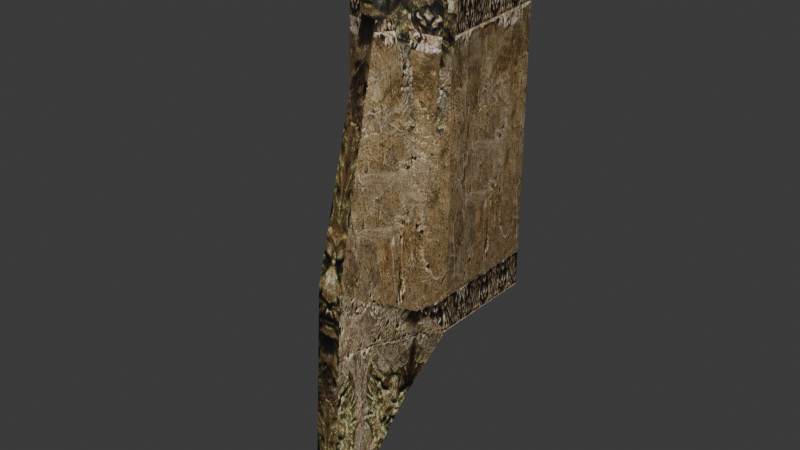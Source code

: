 # Source: reimported.blend  (saved by Blender 5.2.45; exported with 4.5.12 LTS)
import bpy
from mathutils import Matrix  # noqa: F401  (used for matrix-valued properties, if any)

bpy.ops.wm.read_factory_settings(use_empty=True)
scene = bpy.context.scene
scene.name = 'StoneMuWall02'

# ---- collections
col_collection = bpy.data.collections.new('Collection'); scene.collection.children.link(col_collection)

# ---- images (referenced by path relative to the original .blend; pixels are not part of the script)
import os
ASSET_DIR = os.environ.get("B2B_ASSET_DIR", "")  # directory of the original .blend (textures are referenced by path, not embedded)
HERE = os.path.dirname(os.path.abspath(__file__))  # packed textures are extracted next to this script under _unpacked/

def load_image(name, relpath, width, height, colorspace="sRGB"):
    """Load a texture the original file referenced (path relative to the .blend, or extracted next to this script)."""
    p = next((c for c in (os.path.join(HERE, relpath), os.path.join(ASSET_DIR, relpath)) if relpath and os.path.exists(c)), "")
    if p:
        img = bpy.data.images.load(p, check_existing=True)
        img.name = name
    else:  # same state as the original file: an image datablock whose file is absent (Cycles renders it pink)
        img = bpy.data.images.new(name, width, height)
        img.source = "FILE"
        img.filepath = "//" + (relpath or name)
    img.colorspace_settings.name = colorspace
    return img
img_c_wall06_jpg = load_image('c_wall06.jpg', '_unpacked/c_wall06.1817c3eb.jpg', 512, 512, 'sRGB')
img_c_wall05_jpg = load_image('c_wall05.jpg', '_unpacked/c_wall05.41c93b14.jpg', 512, 512, 'sRGB')
img_c_wall04_jpg = load_image('c_wall04.jpg', '_unpacked/c_wall04.f6a29add.jpg', 512, 512, 'sRGB')

# ---- materials (node trees are filled in below, after node groups)
mat_c_wall06_jpg = bpy.data.materials.new('c_wall06.jpg')
mat_c_wall06_jpg.diffuse_color = (0.5733, 0.5929, 0.9198, 1.0)
mat_c_wall05_jpg = bpy.data.materials.new('c_wall05.jpg')
mat_c_wall05_jpg.diffuse_color = (0.5816, 0.546, 0.8233, 1.0)
mat_c_wall04_jpg = bpy.data.materials.new('c_wall04.jpg')
mat_c_wall04_jpg.diffuse_color = (0.4376, 0.9016, 0.667, 1.0)

# ---- material node trees
mat_c_wall06_jpg.use_nodes = True; mat_c_wall06_jpg.node_tree.nodes.clear()
_N = mat_c_wall06_jpg.node_tree.nodes; _L = mat_c_wall06_jpg.node_tree.links
n0 = _N.new('ShaderNodeBsdfPrincipled'); n0.name = 'Principled BSDF'; n0.location = (-200, 100)
n0.inputs[10].default_value = 0.005
n1 = _N.new('ShaderNodeOutputMaterial'); n1.name = 'Material Output'; n1.location = (200, 100)
n2 = _N.new('ShaderNodeTexImage'); n2.name = 'Image Texture'; n2.location = (-600, 100)
n2.image = img_c_wall06_jpg
_L.new(n0.outputs[0], n1.inputs[0])
_L.new(n2.outputs[0], n0.inputs[0])
n1.is_active_output = True
mat_c_wall05_jpg.use_nodes = True; mat_c_wall05_jpg.node_tree.nodes.clear()
_N = mat_c_wall05_jpg.node_tree.nodes; _L = mat_c_wall05_jpg.node_tree.links
n0 = _N.new('ShaderNodeBsdfPrincipled'); n0.name = 'Principled BSDF'; n0.location = (-200, 100)
n0.inputs[10].default_value = 0.005
n1 = _N.new('ShaderNodeOutputMaterial'); n1.name = 'Material Output'; n1.location = (200, 100)
n2 = _N.new('ShaderNodeTexImage'); n2.name = 'Image Texture'; n2.location = (-600, 100)
n2.image = img_c_wall05_jpg
_L.new(n0.outputs[0], n1.inputs[0])
_L.new(n2.outputs[0], n0.inputs[0])
n1.is_active_output = True
mat_c_wall04_jpg.use_nodes = True; mat_c_wall04_jpg.node_tree.nodes.clear()
_N = mat_c_wall04_jpg.node_tree.nodes; _L = mat_c_wall04_jpg.node_tree.links
n0 = _N.new('ShaderNodeBsdfPrincipled'); n0.name = 'Principled BSDF'; n0.location = (-200, 100)
n0.inputs[10].default_value = 0.005
n1 = _N.new('ShaderNodeOutputMaterial'); n1.name = 'Material Output'; n1.location = (200, 100)
n2 = _N.new('ShaderNodeTexImage'); n2.name = 'Image Texture'; n2.location = (-600, 100)
n2.image = img_c_wall04_jpg
_L.new(n0.outputs[0], n1.inputs[0])
_L.new(n2.outputs[0], n0.inputs[0])
n1.is_active_output = True

# ---- world
world_world = bpy.data.worlds.new('World'); scene.world = world_world
world_world.use_nodes = True; world_world.node_tree.nodes.clear()
_N = world_world.node_tree.nodes; _L = world_world.node_tree.links
n0 = _N.new('ShaderNodeOutputWorld'); n0.name = 'World Output'; n0.location = (200, 100)
n1 = _N.new('ShaderNodeBackground'); n1.name = 'Background'; n1.location = (-200, 100)
n1.inputs[0].default_value = (0.05088, 0.05088, 0.05088, 1.0)
_L.new(n1.outputs[0], n0.inputs[0])
n0.is_active_output = True
world_world.color = (0.05088, 0.05088, 0.05088)
world_world.sun_shadow_jitter_overblur = 0.0

# ---- meshes
me_stonemuwall02 = bpy.data.meshes.new('StoneMuWall02')
me_stonemuwall02.from_pydata([(44.45, -48.59, 285.4), (46.84, -47.94, 287.3), (44.09, -52.62, 284.2), (-45.52, -52.68, 278.3), (-44.01, -52.51, 284.1), (-42.94, -50.08, 281.3), (-46.67, -47.98, 287.2), (-50.01, -47.71, 274.6), (-50.01, -50.08, 217.6), (30.28, -66.29, 180.0), (23.92, -73.29, 180.0), (26.57, -68.68, 173.0), (48.78, -52.78, 180.0), (42.33, -59.75, 180.0), (46.5, -57.87, 173.0), (49.99, -50.08, 0.0), (41.67, -68.68, 22.63), (28.74, -74.08, -57.7), (-23.95, -73.29, 180.0), (-30.31, -66.29, 180.0), (-26.6, -68.68, 173.0), (-42.36, -59.75, 180.0), (-48.81, -52.78, 180.0), (-46.53, -57.87, 173.0), (-41.7, -68.68, 22.63), (-50.01, -50.08, 0.0), (-28.76, -74.08, -57.7), (-10.95, -133.4, 56.16), (17.35, -73.29, 245.4), (17.04, -68.19, 266.9), (13.71, -74.42, 259.9), (49.99, 49.92, 252.5), (-50.01, 49.92, 252.5), (-50.01, -43.28, 279.3), (49.99, 49.92, 0.0), (-50.01, 49.92, 180.0), (-21.31, 49.92, 180.0), (49.99, 49.92, 180.0), (42.91, -50.08, 281.3), (-17.38, -73.29, 245.4), (-16.56, -70.38, 266.6), (-16.67, -68.2, 266.8), (-10.95, -147.4, -174.2), (49.99, -43.28, 279.3), (-45.12, -45.18, 279.9), (-13.74, -74.42, 259.9), (45.49, -52.68, 278.3), (10.92, -133.4, 56.16), (-50.01, 49.92, 0.0), (49.99, -50.08, 217.6), (10.92, -147.4, -174.2), (-22.01, -66.29, 262.6), (21.98, -66.29, 262.6), (-20.12, -31.33, 333.6), (-0.1743, -103.4, 180.0), (8.399, -103.4, 180.0), (6.775, -84.05, 259.9), (-8.429, -103.4, 180.0), (22.4, -31.33, 333.6), (-11.01, -65.9, 299.7), (13.28, -65.9, 299.7), (-3.482, -87.33, 334.1), (5.755, -87.33, 334.1), (-6.805, -84.05, 259.9), (49.99, -50.08, 180.0), (49.99, 21.22, 180.0), (-15.16, -94.07, 180.0), (-50.01, -50.08, 180.0), (15.13, -94.07, 180.0), (-50.01, -14.07, 180.0)], [], [(0, 1, 2), (3, 4, 5), (4, 6, 5), (7, 8, 3), (9, 10, 11), (12, 13, 14), (15, 16, 17), (18, 19, 20), (21, 22, 23), (24, 25, 26), (27, 24, 26), (28, 29, 30), (31, 32, 33), (34, 35, 36), (32, 37, 36), (3, 5, 7), (38, 0, 2), (39, 40, 41), (27, 26, 42), (5, 43, 31), (31, 44, 5), (8, 22, 21), (36, 35, 32), (36, 37, 34), (39, 45, 40), (2, 46, 38), (46, 43, 38), (5, 44, 7), (44, 33, 7), (17, 16, 47), (32, 31, 37), (34, 48, 35), (31, 33, 44), (46, 12, 49), (47, 50, 17), (8, 21, 3), (9, 28, 10), (18, 51, 19), (5, 38, 43), (46, 13, 12), (9, 52, 28), (18, 39, 51), (28, 52, 29), (41, 51, 39), (46, 49, 43), (53, 0, 38), (54, 55, 56), (54, 57, 27), (47, 27, 42), (42, 50, 47), (58, 53, 59), (59, 60, 58), (60, 59, 61), (61, 62, 60), (26, 17, 50), (50, 42, 26), (63, 56, 62), (62, 61, 63), (56, 60, 62), (27, 47, 55), (56, 63, 57), (27, 55, 54), (56, 57, 54), (38, 6, 53), (59, 6, 4), (3, 41, 59), (53, 1, 0), (60, 1, 58), (29, 46, 2), (61, 41, 40), (40, 63, 61), (56, 29, 60), (38, 5, 6), (59, 53, 6), (59, 4, 3), (3, 51, 41), (53, 58, 1), (60, 2, 1), (2, 60, 29), (29, 52, 46), (61, 59, 41), (40, 45, 63), (56, 30, 29), (63, 45, 39), (13, 52, 9), (43, 64, 65), (12, 64, 49), (28, 30, 56), (16, 11, 10), (39, 18, 66), (63, 39, 66), (28, 56, 55), (22, 67, 25), (68, 10, 28), (25, 23, 22), (20, 21, 23), (20, 27, 66), (15, 12, 14), (14, 9, 11), (16, 10, 68), (25, 24, 23), (23, 24, 20), (20, 19, 21), (66, 18, 20), (69, 67, 8), (19, 51, 3), (20, 24, 27), (14, 16, 15), (15, 64, 12), (11, 16, 14), (13, 46, 52), (65, 31, 43), (15, 37, 65), (47, 68, 55), (27, 57, 66), (15, 34, 37), (48, 67, 69), (33, 32, 35), (48, 25, 67), (69, 35, 48), (65, 64, 15), (65, 37, 31), (69, 7, 33), (33, 35, 69), (43, 49, 64), (14, 13, 9), (68, 47, 16), (69, 8, 7), (8, 67, 22), (19, 3, 21), (66, 57, 63), (55, 68, 28)])
me_stonemuwall02.polygons.foreach_set('use_smooth', [True] * 132)
me_stonemuwall02.polygons.foreach_set('material_index', [0, 0, 0, 0, 0, 0, 0, 0, 0, 0, 0, 0, 0, 0, 0, 0, 0, 0, 0, 0, 0, 0, 0, 0, 0, 0, 0, 0, 0, 0, 0, 0, 0, 0, 0, 0, 0, 0, 0, 0, 0, 0, 0, 0, 0, 1, 1, 1, 1, 1, 1, 1, 1, 1, 1, 1, 1, 1, 1, 1, 1, 1, 1, 1, 1, 1, 1, 1, 1, 1, 1, 1, 1, 1, 1, 1, 1, 1, 1, 1, 1, 1, 1, 2, 2, 2, 2, 2, 2, 2, 2, 2, 2, 2, 2, 2, 2, 2, 2, 2, 2, 2, 2, 2, 2, 2, 2, 2, 2, 2, 2, 2, 2, 2, 2, 2, 2, 2, 2, 2, 2, 2, 2, 2, 2, 2, 2, 2, 2, 2, 2, 2])
_k = set([(0, 1), (0, 2), (0, 38), (1, 2), (1, 58), (2, 38), (2, 46), (2, 60), (3, 4), (3, 5), (3, 7), (3, 8), (3, 21), (3, 51), (4, 5), (4, 6), (4, 59), (5, 6), (5, 38), (5, 44), (6, 53), (7, 8), (7, 33), (7, 44), (8, 22), (8, 67), (9, 10), (9, 11), (9, 52), (10, 11), (10, 28), (11, 16), (12, 13), (12, 14), (12, 49), (13, 14), (13, 46), (14, 16), (15, 16), (15, 64), (16, 47), (17, 47), (17, 50), (18, 19), (18, 20), (18, 39), (19, 20), (19, 51), (20, 24), (21, 22), (21, 23), (22, 23), (23, 24), (24, 25), (24, 27), (25, 67), (26, 27), (26, 42), (27, 47), (27, 57), (27, 66), (28, 29), (28, 30), (28, 52), (28, 68), (29, 30), (29, 52), (29, 60), (30, 56), (31, 32), (31, 37), (31, 43), (32, 33), (32, 35), (33, 44), (34, 37), (35, 48), (38, 43), (38, 46), (39, 40), (39, 41), (39, 45), (39, 51), (39, 66), (40, 41), (40, 45), (40, 61), (41, 51), (41, 59), (42, 50), (43, 46), (43, 49), (45, 63), (46, 49), (46, 52), (47, 55), (47, 68), (49, 64), (53, 58), (53, 59), (55, 56), (56, 60), (56, 63), (57, 63), (58, 60), (59, 60), (59, 61), (61, 63)])
me_stonemuwall02.attributes.new('sharp_edge', 'BOOLEAN', 'EDGE').data.foreach_set('value', [ (min(e.vertices), max(e.vertices)) in _k for e in me_stonemuwall02.edges])
_uv = me_stonemuwall02.uv_layers.new(name='Float2')
_uv.uv.foreach_set('vector', [-0.406, 1.371, -0.39, 1.38, -0.4426, 1.366, 0.04545, 1.12, 0.06049, 1.143, 0.07114, 1.132, -0.4421, 1.365, -0.3912, 1.38, -0.4239, 1.35, -0.3658, 1.321, -0.3532, 1.047, -0.4331, 1.338, -0.5673, 0.8602, -0.6592, 0.859, -0.6018, 0.8251, -0.3608, 0.8654, -0.4528, 0.8642, -0.4124, 0.8317, -0.2305, -0.0031, -0.4425, 0.1074, -0.5039, -0.2846, -0.6592, 0.859, -0.5673, 0.8602, -0.6018, 0.8251, -0.4528, 0.8642, -0.3608, 0.8654, -0.4124, 0.8317, -0.4425, 0.1074, -0.2305, -0.0031, -0.5039, -0.2846, -1.18, 0.2709, -0.4425, 0.1074, -0.5039, -0.2846, -0.7285, 1.171, -0.6975, 1.273, -0.7642, 1.24, 0.9995, 1.015, 0.0005, 1.015, 0.0005, 1.393, 0.9995, -0.0086, 0.0005, 0.7211, 0.2872, 0.7211, 0.0005, 1.015, 0.9995, 0.7211, 0.2872, 0.7211, 0.04545, 1.427, 0.07114, 1.42, 0.0005, 1.404, -0.4239, 1.35, -0.406, 1.371, -0.4426, 1.366, -0.5139, 1.195, -0.4843, 1.298, -0.4608, 1.3, -1.18, 0.2709, -0.5039, -0.2846, -1.339, -0.8529, 0.07114, 1.42, 0.9995, 1.393, 0.9995, 1.015, 0.9995, 1.015, 0.04944, 1.401, 0.07114, 1.42, -0.3532, 1.047, -0.3608, 0.8654, -0.4528, 0.8642, 0.2872, 0.7211, 0.0005, 0.7211, 0.0005, 1.015, 0.2872, 0.7211, 0.9995, 0.7211, 0.9995, -0.0086, -0.7285, 1.171, -0.7641, 1.24, -0.719, 1.273, 0.9406, 1.144, 0.9546, 1.12, 0.9289, 1.132, 0.9546, 1.427, 0.9995, 1.393, 0.9289, 1.42, 0.07114, 1.42, 0.04944, 1.401, 0.0005, 1.404, 0.04944, 1.401, 0.0005, 1.393, 0.0005, 1.404, -0.5039, -0.2846, -0.4425, 0.1074, -1.18, 0.2709, 0.0005, 1.015, 0.9995, 1.015, 0.9995, 0.7211, 0.9995, -0.0086, 0.0005, -0.0086, 0.0005, 0.7211, 0.9995, 1.015, 0.0005, 1.393, 0.04944, 1.401, -0.4331, 1.338, -0.3608, 0.8654, -0.3532, 1.047, -1.18, 0.2709, -1.339, -0.8529, -0.5039, -0.2846, -0.3532, 1.047, -0.4528, 0.8642, -0.4331, 1.338, -0.5673, 0.8602, -0.7285, 1.171, -0.6592, 0.859, -0.6592, 0.859, -0.6549, 1.255, -0.5673, 0.8602, 0.07114, 1.42, 0.9289, 1.42, 0.9995, 1.393, -0.4331, 1.338, -0.4528, 0.8642, -0.3608, 0.8654, -0.5673, 0.8602, -0.6549, 1.255, -0.7285, 1.171, -0.6592, 0.859, -0.7285, 1.171, -0.6549, 1.255, -0.7355, 1.173, -0.6638, 1.257, -0.7069, 1.276, -0.7088, 1.275, -0.6638, 1.257, -0.7355, 1.173, -0.4331, 1.338, -0.3532, 1.047, -0.3293, 1.343, 0.2991, 1.664, 0.9442, 1.42, 0.9289, 1.399, 0.4984, 0.9805, 0.584, 0.9805, 0.5678, 1.29, 0.4984, 0.9805, 0.4159, 0.9805, 0.3908, 0.5002, 0.6092, 0.5002, 0.3908, 0.5002, 0.3908, -0.6659, 0.3908, -0.6659, 0.6092, -0.6659, 0.6092, 0.5002, 0.7239, 1.664, 0.2991, 1.664, 0.3901, 1.492, 0.3901, 1.492, 0.6329, 1.492, 0.7239, 1.664, 0.6329, 1.492, 0.3901, 1.492, 0.4654, 1.666, 0.4654, 1.666, 0.5576, 1.666, 0.6329, 1.492, 0.2128, -0.0762, 0.7872, -0.0762, 0.6092, -0.6659, 0.6092, -0.6659, 0.3908, -0.6659, 0.2128, -0.0762, 0.4322, 1.29, 0.5678, 1.29, 0.5576, 1.666, 0.5576, 1.666, 0.4654, 1.666, 0.4322, 1.29, 0.5678, 1.29, 0.6329, 1.492, 0.5576, 1.666, 0.3908, 0.5002, 0.6092, 0.5002, 0.584, 0.9805, 0.5678, 1.29, 0.4322, 1.29, 0.416, 0.9805, 0.3908, 0.5002, 0.584, 0.9805, 0.4984, 0.9805, 0.5678, 1.29, 0.416, 0.9805, 0.4984, 0.9805, 0.9289, 1.399, 0.03395, 1.428, 0.2991, 1.664, 0.3901, 1.492, 0.03395, 1.428, 0.06048, 1.413, 0.04545, 1.383, 0.3336, 1.325, 0.3901, 1.492, 0.2991, 1.664, 0.9681, 1.429, 0.9442, 1.42, 0.6329, 1.492, 0.9681, 1.429, 0.7239, 1.664, 0.6704, 1.326, 0.9546, 1.383, 0.9406, 1.414, 0.4654, 1.666, 0.3336, 1.325, 0.3347, 1.324, 0.3347, 1.324, 0.4322, 1.29, 0.4654, 1.666, 0.5678, 1.29, 0.6704, 1.326, 0.6329, 1.492, 0.9289, 1.399, 0.07114, 1.399, 0.03395, 1.428, 0.3901, 1.492, 0.2991, 1.664, 0.03395, 1.428, 0.3901, 1.492, 0.06048, 1.413, 0.04545, 1.383, 0.04545, 1.383, 0.2803, 1.304, 0.3336, 1.325, 0.2991, 1.664, 0.7239, 1.664, 0.9681, 1.429, 0.6329, 1.492, 0.9406, 1.414, 0.9681, 1.429, 0.9406, 1.414, 0.6329, 1.492, 0.6704, 1.326, 0.6704, 1.326, 0.7197, 1.304, 0.9546, 1.383, 0.4654, 1.666, 0.3901, 1.492, 0.3336, 1.325, 0.3347, 1.324, 0.3629, 1.29, 0.4322, 1.29, 0.5678, 1.29, 0.6371, 1.29, 0.6704, 1.326, -0.6175, 1.032, -0.5078, 1.032, -0.495, 0.9782, -0.3407, 0.731, -0.4152, 1.046, -0.4152, 0.7236, -0.1531, 1.127, -0.2305, 0.7263, 0.5815, 0.7093, -0.2408, 0.7319, -0.2139, 0.7323, -0.1752, 0.8695, -0.495, 0.9782, -0.5078, 1.032, -0.6175, 1.032, -0.4425, 0.1074, -0.4425, 0.6935, -0.495, 0.7232, -0.495, 0.9782, -0.5275, 0.7367, -0.7316, 0.7338, -0.6175, 1.032, -0.495, 0.9782, -0.7316, 0.7338, -0.495, 0.9782, -0.6175, 1.032, -0.838, 0.7338, -0.2613, 0.7291, -0.2305, 0.7263, -0.2305, -0.0031, -0.7316, 0.7338, -0.5275, 0.7367, -0.495, 0.9782, -0.2305, -0.0031, -0.3193, 0.7056, -0.2613, 0.7291, -0.4425, 0.6935, -0.3407, 0.731, -0.3193, 0.7056, -0.4425, 0.6935, -1.18, 0.2709, -0.7316, 0.7338, -0.2305, -0.0031, -0.2613, 0.7291, -0.3193, 0.7056, -0.3193, 0.7056, -0.4152, 0.7236, -0.4425, 0.6935, -0.4425, 0.1074, -0.495, 0.7232, -0.7316, 0.7338, -0.2305, -0.0031, -0.4425, 0.1074, -0.3193, 0.7056, -0.3193, 0.7056, -0.4425, 0.1074, -0.4425, 0.6935, -0.4425, 0.6935, -0.4152, 0.7236, -0.3407, 0.731, -0.7316, 0.7338, -0.5275, 0.7367, -0.4858, 0.7113, 0.1796, 0.7263, -0.2305, 0.7359, -0.2305, 0.8849, -0.4152, 0.7236, -0.4152, 1.046, -0.2602, 1.122, -0.4425, 0.6935, -0.4425, 0.1074, -1.18, 0.2709, -0.3193, 0.7056, -0.4425, 0.1074, -0.2305, -0.0031, -0.2305, -0.0031, -0.2305, 0.7263, -0.2613, 0.7291, -0.4425, 0.6935, -0.4425, 0.1074, -0.3193, 0.7056, -0.3407, 0.731, -0.2602, 1.122, -0.4152, 1.046, 0.5815, 0.7093, 0.9084, 0.9961, -0.1531, 1.127, -0.2305, -0.0031, 0.9084, 0.7093, 0.5815, 0.7093, -1.18, 0.2709, -0.7316, 0.7338, -0.838, 0.7338, -1.18, 0.2709, -0.838, 0.7338, -0.7316, 0.7338, -0.2305, -0.0031, 0.9084, -0.0031, 0.9084, 0.7093, 0.9084, -0.0031, -0.2305, 0.7263, 0.1796, 0.7263, -0.1531, 1.127, 0.9084, 0.9961, 0.9084, 0.7093, 0.9084, -0.0031, -0.2305, -0.0031, -0.2305, 0.7263, 0.1796, 0.7263, 0.9084, 0.7263, 0.9084, -0.0031, 0.5815, 0.7093, -0.2305, 0.7093, -0.2305, -0.0031, 0.5815, 0.7093, 0.9084, 0.7025, 0.9084, 0.9961, 0.1796, 0.7263, -0.2035, 1.11, -0.1531, 1.127, -0.1531, 1.127, 0.9084, 0.7093, 0.1796, 0.7263, -0.1531, 1.127, -0.2305, 0.8788, -0.2305, 0.7263, -0.3193, 0.7056, -0.3407, 0.731, -0.4152, 0.7236, -0.7316, 0.7338, -1.18, 0.2709, -0.4425, 0.1074, 0.1796, 0.7263, -0.2305, 0.8849, -0.2035, 1.11, -0.1753, 0.8695, -0.2139, 0.7323, -0.2408, 0.7319, -0.4152, 0.7236, -0.2602, 1.122, -0.3407, 0.731, -0.7316, 0.7338, -0.838, 0.7338, -0.6175, 1.032, -0.838, 0.7338, -0.7316, 0.7338, -0.495, 0.9782])
me_stonemuwall02.materials.append(mat_c_wall06_jpg)
me_stonemuwall02.materials.append(mat_c_wall05_jpg)
me_stonemuwall02.materials.append(mat_c_wall04_jpg)
me_stonemuwall02.update()
me_stonemuwall02.normals_split_custom_set([tuple(v) for v in zip(*[iter([0.5628, 0.1864, -0.8053, 0.5628, 0.1864, -0.8053, 0.5628, 0.1864, -0.8053, -0.7991, 0.5704, 0.19, -0.7991, 0.5704, 0.19, -0.7991, 0.5704, 0.19, -0.8583, -0.1818, -0.4799, -0.8583, -0.1818, -0.4799, -0.8583, -0.1818, -0.4799, -0.7512, -0.6595, 0.02741, -0.7512, -0.6595, 0.02741, -0.7512, -0.6595, 0.02741, 0.7308, -0.6639, -0.1589, 0.7308, -0.6639, -0.1589, 0.7308, -0.6639, -0.1589, 0.7114, -0.6584, 0.2457, 0.7114, -0.6584, 0.2457, 0.7114, -0.6584, 0.2457, 0.8551, -0.508, -0.1036, 0.8876, -0.4588, -0.04052, 0.916, -0.0709, -0.3948, -0.7308, -0.6639, -0.1589, -0.7308, -0.6639, -0.1589, -0.7308, -0.6639, -0.1589, -0.7114, -0.6584, 0.2457, -0.7114, -0.6584, 0.2457, -0.7114, -0.6584, 0.2457, -0.8876, -0.4588, -0.04052, -0.8551, -0.508, -0.1036, -0.7634, 0.3144, -0.5642, -0.6025, -0.7854, 0.1417, -0.8876, -0.4588, -0.04052, -0.7634, 0.3144, -0.5642, 0.7903, -0.5935, 0.1521, 0.7903, -0.5935, 0.1521, 0.7903, -0.5935, 0.1521, -3.035e-08, 0.2771, 0.9609, 0.0, 0.2771, 0.9609, 5.999e-06, 0.2771, 0.9609, 0.0, 1.0, 7.818e-09, 0.0, 1.0, 3.2e-08, 0.0, 1.0, 0.0, 0.0, 1.0, -3.409e-08, 0.0, 1.0, -1.886e-08, 0.0, 1.0, 0.0, -0.7014, -0.116, 0.7032, -0.701, -0.1115, 0.7044, -0.7014, -0.1155, 0.7033, 0.9352, 0.02029, -0.3534, 0.9352, 0.02029, -0.3534, 0.9352, 0.02029, -0.3534, -0.9975, -0.0538, 0.04561, -0.9975, -0.0538, 0.04561, -0.9975, -0.0538, 0.04561, -0.608, -0.7924, 0.0481, -0.9656, -0.2597, 0.01576, -0.3927, -0.918, 0.05574, -1.568e-06, 0.2771, 0.9609, -3.028e-07, 0.2771, 0.9609, -3.035e-08, 0.2771, 0.9609, -3.035e-08, 0.2771, 0.9609, 3.83e-06, 0.2771, 0.9609, -1.568e-06, 0.2771, 0.9609, -0.7337, -0.679, 0.02527, -0.7337, -0.679, 0.02527, -0.7337, -0.679, 0.02527, 0.0, 1.0, 0.0, 0.0, 1.0, 3.2e-08, 0.0, 1.0, -3.409e-08, 0.0, 1.0, 0.0, 0.0, 1.0, -1.886e-08, 0.0, 1.0, 7.818e-09, -0.7058, -0.6977, 0.1228, -0.7058, -0.6977, 0.1228, -0.7058, -0.6977, 0.1228, 0.7961, 0.5774, 0.1814, 0.7961, 0.5774, 0.1814, 0.7961, 0.5774, 0.1814, 0.5431, -0.3444, 0.7658, 0.5431, -0.3444, 0.7658, 0.5431, -0.3444, 0.7658, -0.701, -0.1115, 0.7044, -0.7006, -0.1072, 0.7055, -0.7014, -0.1155, 0.7033, -0.3372, -0.6856, 0.6451, -0.3372, -0.6856, 0.6451, -0.3372, -0.6856, 0.6451, 0.916, -0.0709, -0.3948, 0.8876, -0.4588, -0.04052, 0.7287, -0.6767, 0.1051, 0.0, 1.0, -3.409e-08, 0.0, 1.0, 0.0, 0.0, 1.0, -1.886e-08, 0.0, 1.0, 7.818e-09, 0.0, 1.0, 0.0, 0.0, 1.0, 3.2e-08, -3.035e-08, 0.2771, 0.9609, 5.999e-06, 0.2771, 0.9609, 3.83e-06, 0.2771, 0.9609, 0.7337, -0.679, 0.02527, 0.7337, -0.679, 0.02527, 0.7337, -0.679, 0.02527, 0.3929, -0.9179, 0.05566, 0.608, -0.7925, 0.04811, 0.9656, -0.2597, 0.01576, -0.7337, -0.679, 0.02527, -0.7337, -0.679, 0.02527, -0.7337, -0.679, 0.02527, 0.7381, -0.6706, 0.07414, 0.7381, -0.6706, 0.07414, 0.7381, -0.6706, 0.07414, -0.7381, -0.6706, 0.07414, -0.7381, -0.6706, 0.07414, -0.7381, -0.6706, 0.07414, -1.568e-06, 0.2771, 0.9609, 0.0, 0.2771, 0.9609, -3.028e-07, 0.2771, 0.9609, 0.7337, -0.679, 0.02527, 0.7337, -0.679, 0.02527, 0.7337, -0.679, 0.02527, 0.7381, -0.6706, 0.07414, 0.7381, -0.6706, 0.07414, 0.7381, -0.6706, 0.07414, -0.7381, -0.6706, 0.07414, -0.7381, -0.6706, 0.07414, -0.7381, -0.6706, 0.07414, 0.5016, -0.8401, 0.2064, 0.5016, -0.8401, 0.2064, 0.5016, -0.8401, 0.2064, -0.4761, -0.8519, 0.218, -0.4761, -0.8519, 0.218, -0.4761, -0.8519, 0.218, 0.8989, -0.4356, 0.04797, 0.8989, -0.4356, 0.04797, 0.8989, -0.4356, 0.04797, -1.035e-07, 0.9414, -0.3372, 1.115e-06, 0.9414, -0.3372, -5.961e-07, 0.9414, -0.3372, 0.0, -0.9719, 0.2355, 0.0, -0.9719, 0.2355, 0.0, -0.9719, 0.2355, 0.0, -0.9719, 0.2355, 0.0, -0.9719, 0.2355, 0.0, -0.9719, 0.2355, 0.3929, -0.9179, 0.05566, -0.608, -0.7924, 0.0481, -0.3927, -0.918, 0.05574, -0.3927, -0.918, 0.05574, 0.608, -0.7925, 0.04811, 0.3929, -0.9179, 0.05566, 0.0, -0.7009, 0.7133, 0.0, -0.7009, 0.7133, 0.0, -0.7009, 0.7133, 0.0, -0.7009, 0.7133, 0.0, -0.7009, 0.7133, 0.0, -0.7009, 0.7133, 0.7754, 0.3481, 0.5269, -0.6826, 0.544, 0.4879, -0.8315, 0.02261, 0.555, -0.8315, 0.02261, 0.555, 0.5204, -0.819, 0.2419, 0.7754, 0.3481, 0.5269, -0.7635, 0.3144, -0.5641, 0.916, -0.07106, -0.3947, 0.0, 0.8463, -0.5327, 0.0, 0.8463, -0.5327, 0.0, 0.8463, -0.5327, -0.7635, 0.3144, -0.5641, -0.3626, -0.9293, 0.07056, 0.4935, -0.8587, 0.1382, 0.5204, -0.819, 0.2419, 0.5204, -0.819, 0.2419, -0.8315, 0.02261, 0.555, -0.3626, -0.9293, 0.07056, 0.4935, -0.8587, 0.1382, 0.7754, 0.3481, 0.5269, 0.5204, -0.819, 0.2419, 0.0, -0.9719, 0.2355, 0.0, -0.9719, 0.2355, 0.0, -0.9719, 0.2355, 0.0, -0.9719, 0.2355, 0.0, -0.9719, 0.2355, 0.0, -0.9719, 0.2355, 0.0, -0.9719, 0.2355, 0.0, -0.9719, 0.2355, 0.0, -0.9719, 0.2355, 0.0, -0.9719, 0.2355, 0.0, -0.9719, 0.2355, 0.0, -0.9719, 0.2355, -5.961e-07, 0.9414, -0.3372, -1.157e-07, 0.9414, -0.3372, -1.035e-07, 0.9414, -0.3372, -0.5217, -0.6639, 0.5357, -0.5217, -0.6639, 0.5357, -0.5217, -0.6639, 0.5357, -0.4268, -0.894, 0.1363, -0.4268, -0.894, 0.1363, -0.4268, -0.894, 0.1363, -1.035e-07, 0.9414, -0.3372, 2.349e-06, 0.9414, -0.3372, 1.115e-06, 0.9414, -0.3372, 0.5444, -0.6565, 0.5221, 0.5444, -0.6565, 0.5221, 0.5444, -0.6565, 0.5221, 0.4405, -0.8906, 0.1129, 0.4405, -0.8906, 0.1129, 0.4405, -0.8906, 0.1129, -0.9825, -0.06555, 0.1741, -0.9825, -0.06554, 0.1741, -0.9825, -0.06554, 0.1741, -0.8114, -0.5844, 0.01053, -0.8114, -0.5844, 0.01053, -0.8114, -0.5844, 0.01053, 0.8043, -0.5792, 0.1328, 0.8043, -0.5792, 0.1328, 0.8043, -0.5792, 0.1328, -5.961e-07, 0.9414, -0.3372, 0.0, 0.9414, -0.3372, -1.157e-07, 0.9414, -0.3372, -0.5217, -0.6639, 0.5357, -0.5217, -0.6639, 0.5357, -0.5217, -0.6639, 0.5357, -0.4268, -0.894, 0.1363, -0.4268, -0.894, 0.1363, -0.4268, -0.894, 0.1363, -0.4268, -0.894, 0.1363, -0.4268, -0.894, 0.1363, -0.4268, -0.894, 0.1363, -1.035e-07, 0.9414, -0.3372, 0.0, 0.9414, -0.3372, 2.349e-06, 0.9414, -0.3372, 0.5444, -0.6565, 0.5221, 0.5444, -0.6565, 0.5221, 0.5444, -0.6565, 0.5221, 0.4405, -0.8906, 0.1129, 0.4405, -0.8906, 0.1129, 0.4405, -0.8906, 0.1129, 0.4405, -0.8906, 0.1129, 0.4405, -0.8906, 0.1129, 0.4405, -0.8906, 0.1129, -0.9825, -0.06555, 0.1741, -0.9825, -0.06555, 0.1741, -0.9825, -0.06554, 0.1741, -0.8114, -0.5844, 0.01053, -0.8114, -0.5844, 0.01053, -0.8114, -0.5844, 0.01053, 0.8043, -0.5792, 0.1328, 0.8043, -0.5792, 0.1328, 0.8043, -0.5792, 0.1328, -0.8015, -0.5772, 0.1562, -0.8015, -0.5772, 0.1562, -0.8015, -0.5772, 0.1562, 0.4764, -0.8779, 0.04785, 0.4764, -0.8779, 0.04785, 0.4764, -0.8779, 0.04785, 1.0, 2.822e-08, 0.0, 1.0, 2.075e-08, 0.0, 1.0, 0.0, 0.0, 0.913, -0.4079, -5.475e-09, 0.913, -0.4079, 0.0, 0.913, -0.4079, 0.0, 0.8015, -0.5772, 0.1562, 0.8015, -0.5772, 0.1562, 0.8015, -0.5772, 0.1562, 0.917, -0.388, 0.09211, 0.917, -0.388, 0.09211, 0.917, -0.388, 0.09211, -0.9171, -0.388, 0.09211, -0.9171, -0.388, 0.09211, -0.9171, -0.388, 0.09211, -0.8015, -0.5772, 0.1562, -0.8015, -0.5772, 0.1562, -0.8015, -0.5772, 0.1562, 0.8015, -0.5772, 0.1562, 0.8015, -0.5772, 0.1562, 0.8015, -0.5772, 0.1562, -0.913, -0.4079, -8.212e-09, -0.913, -0.4079, 0.0, -0.913, -0.4079, -2.003e-09, 0.917, -0.388, 0.09211, 0.917, -0.388, 0.09211, 0.917, -0.388, 0.09211, -0.913, -0.4079, -2.003e-09, -0.913, -0.4079, -4.248e-08, -0.913, -0.4079, -8.212e-09, -0.4764, -0.8779, 0.04785, -0.4764, -0.8779, 0.04785, -0.4764, -0.8779, 0.04785, -0.9171, -0.388, 0.09211, -0.9171, -0.388, 0.09211, -0.9171, -0.388, 0.09211, 0.913, -0.4079, -1.335e-09, 0.913, -0.4079, -5.475e-09, 0.913, -0.4079, -2.832e-08, 0.4764, -0.8779, 0.04785, 0.4764, -0.8779, 0.04785, 0.4764, -0.8779, 0.04785, 0.917, -0.388, 0.09211, 0.917, -0.388, 0.09211, 0.917, -0.388, 0.09211, -0.913, -0.4079, -2.003e-09, -0.913, -0.4079, 0.0, -0.913, -0.4079, -4.248e-08, -0.4764, -0.8779, 0.04785, -0.4764, -0.8779, 0.04785, -0.4764, -0.8779, 0.04785, -0.4764, -0.8779, 0.04785, -0.4764, -0.8779, 0.04785, -0.4764, -0.8779, 0.04785, -0.9171, -0.388, 0.09211, -0.9171, -0.388, 0.09211, -0.9171, -0.388, 0.09211, -1.0, 4.092e-09, 0.0, -1.0, 0.0, 0.0, -1.0, 1.719e-07, 0.0, -0.4764, -0.8779, 0.04785, -0.4764, -0.8779, 0.04785, -0.4764, -0.8779, 0.04785, -0.9171, -0.388, 0.09211, -0.9171, -0.388, 0.09211, -0.9171, -0.388, 0.09211, 0.913, -0.4079, -2.832e-08, 0.913, -0.4079, 0.0, 0.913, -0.4079, -1.335e-09, 0.913, -0.4079, -1.335e-09, 0.913, -0.4079, 0.0, 0.913, -0.4079, -5.475e-09, 0.4764, -0.8779, 0.04785, 0.4764, -0.8779, 0.04785, 0.4764, -0.8779, 0.04785, 0.4764, -0.8779, 0.04785, 0.4764, -0.8779, 0.04785, 0.4764, -0.8779, 0.04785, 1.0, 0.0, 0.0, 1.0, 0.0, 0.0, 1.0, 2.822e-08, 0.0, 1.0, 0.0, 0.0, 1.0, 0.0, 0.0, 1.0, 0.0, 0.0, 0.8015, -0.5772, 0.1562, 0.8015, -0.5772, 0.1562, 0.8015, -0.5772, 0.1562, -0.8015, -0.5772, 0.1562, -0.8015, -0.5772, 0.1562, -0.8015, -0.5772, 0.1562, 1.0, 0.0, 0.0, 1.0, 0.0, 0.0, 1.0, 0.0, 0.0, -1.0, 0.0, 0.0, -1.0, 0.0, 0.0, -1.0, 4.092e-09, 0.0, -1.0, -6.272e-07, 0.0, -1.0, 7.23e-08, 0.0, -1.0, 1.734e-08, 0.0, -1.0, 0.0, 0.0, -1.0, 0.0, 0.0, -1.0, 0.0, 0.0, -1.0, 4.092e-09, 0.0, -1.0, 1.734e-08, 0.0, -1.0, 0.0, 0.0, 1.0, 0.0, 0.0, 1.0, 2.075e-08, 0.0, 1.0, 0.0, 0.0, 1.0, 0.0, 0.0, 1.0, 0.0, 0.0, 1.0, 0.0, 0.0, -1.0, 4.092e-09, 0.0, -1.0, -1.033e-06, 0.0, -1.0, -6.272e-07, 0.0, -1.0, -6.272e-07, 0.0, -1.0, 1.734e-08, 0.0, -1.0, 4.092e-09, 0.0, 1.0, 2.822e-08, 0.0, 1.0, 9.548e-07, 0.0, 1.0, 2.075e-08, 0.0, 0.4764, -0.8779, 0.04785, 0.4764, -0.8779, 0.04785, 0.4764, -0.8779, 0.04785, 0.917, -0.388, 0.09211, 0.917, -0.388, 0.09211, 0.917, -0.388, 0.09211, -1.0, 4.092e-09, 0.0, -1.0, 1.719e-07, 0.0, -1.0, -1.033e-06, 0.0, -0.913, -0.4079, 0.0, -0.913, -0.4079, 0.0, -0.913, -0.4079, -8.212e-09, -0.4764, -0.8779, 0.04785, -0.4764, -0.8779, 0.04785, -0.4764, -0.8779, 0.04785, -0.8015, -0.5772, 0.1562, -0.8015, -0.5772, 0.1562, -0.8015, -0.5772, 0.1562, 0.8015, -0.5772, 0.1562, 0.8015, -0.5772, 0.1562, 0.8015, -0.5772, 0.1562])] * 3)])
arm_stonemuwall02_skeleton = bpy.data.armatures.new('StoneMuWall02_skeleton')  # bones are not reproduced

# ---- objects
ob_stonemuwall02_skeleton = bpy.data.objects.new('StoneMuWall02_skeleton', arm_stonemuwall02_skeleton)
ob_stonemuwall02 = bpy.data.objects.new('StoneMuWall02', me_stonemuwall02)

# ---- transforms, parenting, visibility, modifiers, constraints
ob_stonemuwall02_skeleton.location = (0.0, 0.0, 0.0)
ob_stonemuwall02_skeleton.show_in_front = True
ob_stonemuwall02.parent = ob_stonemuwall02_skeleton
ob_stonemuwall02.location = (0.0, 0.0, 0.0)
_vg = ob_stonemuwall02.vertex_groups.new(name='Box01')
_vg.add([0, 1, 2, 3, 4, 5, 6, 7, 8, 9, 10, 11, 12, 13, 14, 15, 16, 17, 18, 19, 20, 21, 22, 23, 24, 25, 26, 27, 28, 29, 30, 31, 32, 33, 34, 35, 36, 37, 38, 39, 40, 41, 42, 43, 44, 45, 46, 47, 48, 49, 50, 51, 52, 53, 54, 55, 56, 57, 58, 59, 60, 61, 62, 63, 64, 65, 66, 67, 68, 69], 1.0, 'REPLACE')
_m = ob_stonemuwall02.modifiers.new('Armature', 'ARMATURE')
_m.object = ob_stonemuwall02_skeleton

# ---- collection membership
scene.collection.objects.link(ob_stonemuwall02_skeleton)
scene.collection.objects.link(ob_stonemuwall02)

# ---- scene / render settings (as saved in the file)
scene.frame_start = 0; scene.frame_end = 0; scene.frame_set(0)
scene.render.engine = 'BLENDER_EEVEE_NEXT'
scene.render.bake_bias = 0.0
scene.render.bake_samples = 0
scene.render.compositor_device = 'GPU'
scene.eevee.use_volume_custom_range = False
scene.eevee.fast_gi_thickness_near = 0.1
scene.eevee.fast_gi_thickness_far = 0.0
scene.eevee.ray_tracing_options.screen_trace_thickness = 0.1
bpy.context.view_layer.update()

# ---- added for rendering (the .blend has no active camera and no usable light): camera, sun
cam_auto = bpy.data.cameras.new('AutoCamera')
cam_auto.lens = 50.0
cam_auto.sensor_width = 36.0
cam_auto.clip_end = 9000.83
ob_auto_camera = bpy.data.objects.new('AutoCamera', cam_auto)
scene.collection.objects.link(ob_auto_camera)
ob_auto_camera.location = (512.855, -664.179, 490.256)
ob_auto_camera.rotation_euler = (1.09748, -7.21219e-08, 0.694738)
scene.camera = ob_auto_camera
light_auto_sun = bpy.data.lights.new('AutoSun', 'SUN')
light_auto_sun.energy = 3.0
light_auto_sun.angle = 0.0523599
ob_auto_sun = bpy.data.objects.new('AutoSun', light_auto_sun)
scene.collection.objects.link(ob_auto_sun)
ob_auto_sun.rotation_euler = (0.872665, 0.174533, 0.523599)
bpy.context.view_layer.update()
